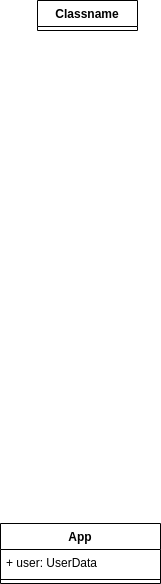

The diagram above was exported from draw.io. Its source (the exported page's mxGraphModel, read from the mxfile embedded in the PNG):
<mxGraphModel dx="880" dy="488" grid="1" gridSize="10" guides="1" tooltips="1" connect="1" arrows="1" fold="1" page="1" pageScale="1" pageWidth="413" pageHeight="583" math="0" shadow="0">
  <root>
    <mxCell id="0" />
    <mxCell id="1" parent="0" />
    <mxCell id="rt-dsPq8zQlVf2qIRKnJ-1" value="App" style="swimlane;fontStyle=1;align=center;verticalAlign=top;childLayout=stackLayout;horizontal=1;startSize=26;horizontalStack=0;resizeParent=1;resizeParentMax=0;resizeLast=0;collapsible=1;marginBottom=0;whiteSpace=wrap;html=1;" parent="1" vertex="1">
      <mxGeometry x="120" y="523" width="160" height="60" as="geometry" />
    </mxCell>
    <mxCell id="rt-dsPq8zQlVf2qIRKnJ-2" value="+ user: UserData" style="text;strokeColor=none;fillColor=none;align=left;verticalAlign=top;spacingLeft=4;spacingRight=4;overflow=hidden;rotatable=0;points=[[0,0.5],[1,0.5]];portConstraint=eastwest;whiteSpace=wrap;html=1;" parent="rt-dsPq8zQlVf2qIRKnJ-1" vertex="1">
      <mxGeometry y="26" width="160" height="26" as="geometry" />
    </mxCell>
    <mxCell id="rt-dsPq8zQlVf2qIRKnJ-3" value="" style="line;strokeWidth=1;fillColor=none;align=left;verticalAlign=middle;spacingTop=-1;spacingLeft=3;spacingRight=3;rotatable=0;labelPosition=right;points=[];portConstraint=eastwest;strokeColor=inherit;" parent="rt-dsPq8zQlVf2qIRKnJ-1" vertex="1">
      <mxGeometry y="52" width="160" height="8" as="geometry" />
    </mxCell>
    <mxCell id="rt-dsPq8zQlVf2qIRKnJ-5" value="Classname" style="swimlane;fontStyle=1;align=center;verticalAlign=top;childLayout=stackLayout;horizontal=1;startSize=26;horizontalStack=0;resizeParent=1;resizeParentMax=0;resizeLast=0;collapsible=1;marginBottom=0;whiteSpace=wrap;html=1;" parent="1" vertex="1" collapsed="1">
      <mxGeometry x="157" width="100" height="30" as="geometry">
        <mxRectangle x="160" y="60" width="160" height="86" as="alternateBounds" />
      </mxGeometry>
    </mxCell>
    <mxCell id="rt-dsPq8zQlVf2qIRKnJ-6" value="+ field: type" style="text;strokeColor=none;fillColor=none;align=left;verticalAlign=top;spacingLeft=4;spacingRight=4;overflow=hidden;rotatable=0;points=[[0,0.5],[1,0.5]];portConstraint=eastwest;whiteSpace=wrap;html=1;" parent="rt-dsPq8zQlVf2qIRKnJ-5" vertex="1">
      <mxGeometry y="26" width="160" height="26" as="geometry" />
    </mxCell>
    <mxCell id="rt-dsPq8zQlVf2qIRKnJ-7" value="" style="line;strokeWidth=1;fillColor=none;align=left;verticalAlign=middle;spacingTop=-1;spacingLeft=3;spacingRight=3;rotatable=0;labelPosition=right;points=[];portConstraint=eastwest;strokeColor=inherit;" parent="rt-dsPq8zQlVf2qIRKnJ-5" vertex="1">
      <mxGeometry y="52" width="160" height="8" as="geometry" />
    </mxCell>
    <mxCell id="rt-dsPq8zQlVf2qIRKnJ-8" value="+ method(type): type" style="text;strokeColor=none;fillColor=none;align=left;verticalAlign=top;spacingLeft=4;spacingRight=4;overflow=hidden;rotatable=0;points=[[0,0.5],[1,0.5]];portConstraint=eastwest;whiteSpace=wrap;html=1;" parent="rt-dsPq8zQlVf2qIRKnJ-5" vertex="1">
      <mxGeometry y="60" width="160" height="26" as="geometry" />
    </mxCell>
  </root>
</mxGraphModel>